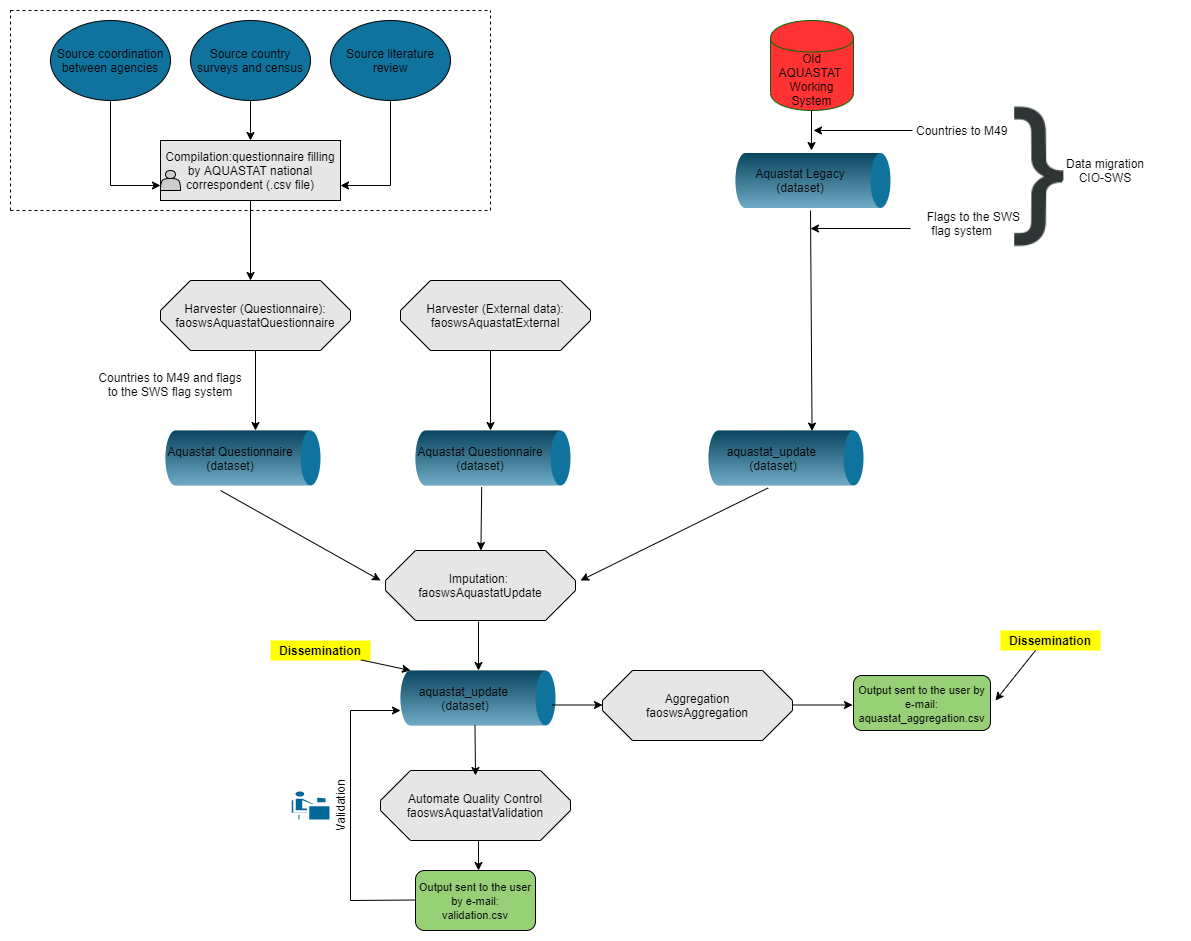

The diagram above was exported from draw.io. Its source (the exported page's mxGraphModel, read from the mxfile embedded in the PNG):
<mxGraphModel dx="2692" dy="580" grid="1" gridSize="10" guides="1" tooltips="1" connect="1" arrows="1" fold="1" page="1" pageScale="1" pageWidth="827" pageHeight="1169" math="0" shadow="0">
  <root>
    <mxCell id="WIyWlLk6GJQsqaUBKTNV-0" />
    <mxCell id="WIyWlLk6GJQsqaUBKTNV-1" parent="WIyWlLk6GJQsqaUBKTNV-0" />
    <mxCell id="P0lB2XLS_iKdpsxcsgE2-39" value="" style="edgeStyle=orthogonalEdgeStyle;rounded=0;orthogonalLoop=1;jettySize=auto;html=1;fontColor=#10739E;entryX=0;entryY=0.75;entryDx=0;entryDy=0;" parent="WIyWlLk6GJQsqaUBKTNV-1" source="P0lB2XLS_iKdpsxcsgE2-0" target="P0lB2XLS_iKdpsxcsgE2-3" edge="1">
      <mxGeometry relative="1" as="geometry">
        <mxPoint x="-1000" y="350" as="targetPoint" />
      </mxGeometry>
    </mxCell>
    <mxCell id="P0lB2XLS_iKdpsxcsgE2-0" value="Source coordination between agencies" style="ellipse;whiteSpace=wrap;html=1;fillColor=#10739E;" parent="WIyWlLk6GJQsqaUBKTNV-1" vertex="1">
      <mxGeometry x="-1060" y="190" width="120" height="80" as="geometry" />
    </mxCell>
    <mxCell id="P0lB2XLS_iKdpsxcsgE2-40" value="" style="edgeStyle=orthogonalEdgeStyle;rounded=0;orthogonalLoop=1;jettySize=auto;html=1;fontColor=#10739E;" parent="WIyWlLk6GJQsqaUBKTNV-1" source="P0lB2XLS_iKdpsxcsgE2-1" target="P0lB2XLS_iKdpsxcsgE2-3" edge="1">
      <mxGeometry relative="1" as="geometry" />
    </mxCell>
    <mxCell id="P0lB2XLS_iKdpsxcsgE2-1" value="Source country surveys and census" style="ellipse;whiteSpace=wrap;html=1;fillColor=#10739E;" parent="WIyWlLk6GJQsqaUBKTNV-1" vertex="1">
      <mxGeometry x="-920" y="190" width="120" height="80" as="geometry" />
    </mxCell>
    <mxCell id="RX_UGLDztHBp0VXHGX8a-1" value="" style="edgeStyle=orthogonalEdgeStyle;rounded=0;orthogonalLoop=1;jettySize=auto;html=1;" edge="1" parent="WIyWlLk6GJQsqaUBKTNV-1" source="P0lB2XLS_iKdpsxcsgE2-3">
      <mxGeometry relative="1" as="geometry">
        <mxPoint x="-860" y="450" as="targetPoint" />
      </mxGeometry>
    </mxCell>
    <mxCell id="P0lB2XLS_iKdpsxcsgE2-3" value="Compilation:questionnaire filling by AQUASTAT national correspondent (.csv file)" style="rounded=0;whiteSpace=wrap;html=1;fillColor=#E6E6E6;" parent="WIyWlLk6GJQsqaUBKTNV-1" vertex="1">
      <mxGeometry x="-950" y="310" width="180" height="60" as="geometry" />
    </mxCell>
    <mxCell id="P0lB2XLS_iKdpsxcsgE2-42" value="" style="edgeStyle=orthogonalEdgeStyle;rounded=0;orthogonalLoop=1;jettySize=auto;html=1;fontColor=#10739E;entryX=1;entryY=0.75;entryDx=0;entryDy=0;" parent="WIyWlLk6GJQsqaUBKTNV-1" source="P0lB2XLS_iKdpsxcsgE2-35" target="P0lB2XLS_iKdpsxcsgE2-3" edge="1">
      <mxGeometry relative="1" as="geometry">
        <mxPoint x="-720" y="350" as="targetPoint" />
      </mxGeometry>
    </mxCell>
    <mxCell id="P0lB2XLS_iKdpsxcsgE2-35" value="Source literature review" style="ellipse;whiteSpace=wrap;html=1;fillColor=#10739E;" parent="WIyWlLk6GJQsqaUBKTNV-1" vertex="1">
      <mxGeometry x="-780" y="190" width="120" height="80" as="geometry" />
    </mxCell>
    <mxCell id="P0lB2XLS_iKdpsxcsgE2-47" value="" style="endArrow=none;dashed=1;html=1;fontColor=#10739E;" parent="WIyWlLk6GJQsqaUBKTNV-1" edge="1">
      <mxGeometry width="50" height="50" relative="1" as="geometry">
        <mxPoint x="-1100" y="380" as="sourcePoint" />
        <mxPoint x="-1100" y="180" as="targetPoint" />
      </mxGeometry>
    </mxCell>
    <mxCell id="P0lB2XLS_iKdpsxcsgE2-48" value="" style="endArrow=none;dashed=1;html=1;fontColor=#10739E;" parent="WIyWlLk6GJQsqaUBKTNV-1" edge="1">
      <mxGeometry width="50" height="50" relative="1" as="geometry">
        <mxPoint x="-620" y="380" as="sourcePoint" />
        <mxPoint x="-620" y="180" as="targetPoint" />
      </mxGeometry>
    </mxCell>
    <mxCell id="P0lB2XLS_iKdpsxcsgE2-49" value="" style="endArrow=none;dashed=1;html=1;fontColor=#10739E;" parent="WIyWlLk6GJQsqaUBKTNV-1" edge="1">
      <mxGeometry width="50" height="50" relative="1" as="geometry">
        <mxPoint x="-1100" y="380" as="sourcePoint" />
        <mxPoint x="-620" y="380" as="targetPoint" />
      </mxGeometry>
    </mxCell>
    <mxCell id="P0lB2XLS_iKdpsxcsgE2-50" value="" style="endArrow=none;dashed=1;html=1;fontColor=#10739E;" parent="WIyWlLk6GJQsqaUBKTNV-1" edge="1">
      <mxGeometry width="50" height="50" relative="1" as="geometry">
        <mxPoint x="-1100" y="180" as="sourcePoint" />
        <mxPoint x="-620" y="180" as="targetPoint" />
      </mxGeometry>
    </mxCell>
    <mxCell id="RX_UGLDztHBp0VXHGX8a-7" value="" style="edgeStyle=orthogonalEdgeStyle;rounded=0;orthogonalLoop=1;jettySize=auto;html=1;" edge="1" parent="WIyWlLk6GJQsqaUBKTNV-1" source="RX_UGLDztHBp0VXHGX8a-4">
      <mxGeometry relative="1" as="geometry">
        <mxPoint x="-855" y="600" as="targetPoint" />
      </mxGeometry>
    </mxCell>
    <mxCell id="RX_UGLDztHBp0VXHGX8a-4" value="&lt;span style=&quot;white-space: normal&quot;&gt;Harvester (Questionnaire): &lt;font style=&quot;font-size: 12px&quot;&gt;faoswsAquastatQuestionnaire&lt;/font&gt;&lt;/span&gt;" style="whiteSpace=wrap;html=1;shape=mxgraph.basic.octagon2;align=center;verticalAlign=middle;dx=15;fillColor=#E6E6E6;" vertex="1" parent="WIyWlLk6GJQsqaUBKTNV-1">
      <mxGeometry x="-950" y="450" width="190" height="70" as="geometry" />
    </mxCell>
    <mxCell id="RX_UGLDztHBp0VXHGX8a-8" value="" style="verticalLabelPosition=bottom;verticalAlign=top;html=1;shape=mxgraph.infographic.cylinder;fillColor=#10739E;strokeColor=none;rotation=90;" vertex="1" parent="WIyWlLk6GJQsqaUBKTNV-1">
      <mxGeometry x="-895" y="550" width="55" height="155" as="geometry" />
    </mxCell>
    <mxCell id="RX_UGLDztHBp0VXHGX8a-9" value="Aquastat Questionnaire&lt;br&gt;(dataset)" style="text;html=1;strokeColor=none;fillColor=none;align=center;verticalAlign=middle;whiteSpace=wrap;rounded=0;" vertex="1" parent="WIyWlLk6GJQsqaUBKTNV-1">
      <mxGeometry x="-960" y="617.5" width="160" height="20" as="geometry" />
    </mxCell>
    <mxCell id="RX_UGLDztHBp0VXHGX8a-12" value="" style="shape=actor;whiteSpace=wrap;html=1;fillColor=#CCCCCC;" vertex="1" parent="WIyWlLk6GJQsqaUBKTNV-1">
      <mxGeometry x="-950" y="340" width="20" height="20" as="geometry" />
    </mxCell>
    <mxCell id="RX_UGLDztHBp0VXHGX8a-17" value="&lt;span style=&quot;white-space: normal&quot;&gt;Harvester (External data): &lt;font style=&quot;font-size: 12px&quot;&gt;faoswsAquastatExternal&lt;/font&gt;&lt;/span&gt;" style="whiteSpace=wrap;html=1;shape=mxgraph.basic.octagon2;align=center;verticalAlign=middle;dx=15;fillColor=#E6E6E6;" vertex="1" parent="WIyWlLk6GJQsqaUBKTNV-1">
      <mxGeometry x="-710" y="450" width="190" height="70" as="geometry" />
    </mxCell>
    <mxCell id="RX_UGLDztHBp0VXHGX8a-20" value="&lt;span style=&quot;white-space: normal&quot;&gt;Old AQUASTAT&amp;nbsp;&lt;/span&gt;&lt;br style=&quot;white-space: normal&quot;&gt;&lt;span style=&quot;white-space: normal&quot;&gt;Working System&lt;/span&gt;" style="shape=cylinder;whiteSpace=wrap;html=1;boundedLbl=1;backgroundOutline=1;fillColor=#FF3333;strokeColor=#006600;" vertex="1" parent="WIyWlLk6GJQsqaUBKTNV-1">
      <mxGeometry x="-340" y="190" width="83" height="90" as="geometry" />
    </mxCell>
    <mxCell id="RX_UGLDztHBp0VXHGX8a-25" value="" style="verticalLabelPosition=bottom;verticalAlign=top;html=1;shape=mxgraph.infographic.cylinder;fillColor=#10739E;strokeColor=none;rotation=90;" vertex="1" parent="WIyWlLk6GJQsqaUBKTNV-1">
      <mxGeometry x="-325" y="272.5" width="55" height="155" as="geometry" />
    </mxCell>
    <mxCell id="RX_UGLDztHBp0VXHGX8a-26" value="Aquastat Legacy&lt;br&gt;(dataset)" style="text;html=1;strokeColor=none;fillColor=none;align=center;verticalAlign=middle;whiteSpace=wrap;rounded=0;" vertex="1" parent="WIyWlLk6GJQsqaUBKTNV-1">
      <mxGeometry x="-390" y="340" width="160" height="20" as="geometry" />
    </mxCell>
    <mxCell id="RX_UGLDztHBp0VXHGX8a-27" value="&amp;nbsp;Countries to M49" style="text;html=1;strokeColor=none;fillColor=none;align=center;verticalAlign=middle;whiteSpace=wrap;rounded=0;" vertex="1" parent="WIyWlLk6GJQsqaUBKTNV-1">
      <mxGeometry x="-225" y="290" width="150" height="20" as="geometry" />
    </mxCell>
    <mxCell id="RX_UGLDztHBp0VXHGX8a-33" value="" style="endArrow=classic;html=1;" edge="1" parent="WIyWlLk6GJQsqaUBKTNV-1">
      <mxGeometry width="50" height="50" relative="1" as="geometry">
        <mxPoint x="-299" y="280" as="sourcePoint" />
        <mxPoint x="-299" y="320" as="targetPoint" />
      </mxGeometry>
    </mxCell>
    <mxCell id="RX_UGLDztHBp0VXHGX8a-41" value="" style="verticalLabelPosition=bottom;verticalAlign=top;html=1;shape=mxgraph.infographic.cylinder;fillColor=#10739E;strokeColor=none;rotation=90;" vertex="1" parent="WIyWlLk6GJQsqaUBKTNV-1">
      <mxGeometry x="-352" y="550" width="55" height="155" as="geometry" />
    </mxCell>
    <mxCell id="RX_UGLDztHBp0VXHGX8a-42" value="aquastat_update &lt;br&gt;(dataset)" style="text;html=1;strokeColor=none;fillColor=none;align=center;verticalAlign=middle;whiteSpace=wrap;rounded=0;" vertex="1" parent="WIyWlLk6GJQsqaUBKTNV-1">
      <mxGeometry x="-417" y="617.5" width="160" height="20" as="geometry" />
    </mxCell>
    <mxCell id="RX_UGLDztHBp0VXHGX8a-45" value="" style="endArrow=classic;html=1;entryX=0.011;entryY=0.332;entryDx=0;entryDy=0;entryPerimeter=0;" edge="1" parent="WIyWlLk6GJQsqaUBKTNV-1" target="RX_UGLDztHBp0VXHGX8a-41">
      <mxGeometry width="50" height="50" relative="1" as="geometry">
        <mxPoint x="-300" y="380" as="sourcePoint" />
        <mxPoint x="-300" y="430" as="targetPoint" />
      </mxGeometry>
    </mxCell>
    <mxCell id="RX_UGLDztHBp0VXHGX8a-46" value="Countries to M49 and flags to the SWS flag system" style="text;html=1;strokeColor=none;fillColor=none;align=center;verticalAlign=middle;whiteSpace=wrap;rounded=0;" vertex="1" parent="WIyWlLk6GJQsqaUBKTNV-1">
      <mxGeometry x="-1015" y="545" width="150" height="17.5" as="geometry" />
    </mxCell>
    <mxCell id="RX_UGLDztHBp0VXHGX8a-47" value="&amp;nbsp; &amp;nbsp; &amp;nbsp; &amp;nbsp; Flags to the SWS&lt;br&gt;&amp;nbsp;flag system" style="text;html=1;strokeColor=none;fillColor=none;align=center;verticalAlign=middle;whiteSpace=wrap;rounded=0;" vertex="1" parent="WIyWlLk6GJQsqaUBKTNV-1">
      <mxGeometry x="-230" y="377.5" width="160" height="30" as="geometry" />
    </mxCell>
    <mxCell id="RX_UGLDztHBp0VXHGX8a-49" value="" style="shape=image;html=1;verticalAlign=top;verticalLabelPosition=bottom;labelBackgroundColor=#ffffff;imageAspect=0;aspect=fixed;image=https://cdn4.iconfinder.com/data/icons/developer-set-3/128/sc2-128.png;strokeColor=#006600;fillColor=#2E5C00;" vertex="1" parent="WIyWlLk6GJQsqaUBKTNV-1">
      <mxGeometry x="-150" y="267.5" width="157.5" height="157.5" as="geometry" />
    </mxCell>
    <mxCell id="RX_UGLDztHBp0VXHGX8a-50" value="Data migration&lt;br&gt;&amp;nbsp;CIO-SWS&amp;nbsp;" style="text;html=1;strokeColor=none;fillColor=none;align=center;verticalAlign=middle;whiteSpace=wrap;rounded=0;" vertex="1" parent="WIyWlLk6GJQsqaUBKTNV-1">
      <mxGeometry x="-80" y="330" width="150" height="20" as="geometry" />
    </mxCell>
    <mxCell id="RX_UGLDztHBp0VXHGX8a-52" value="" style="endArrow=classic;html=1;" edge="1" parent="WIyWlLk6GJQsqaUBKTNV-1">
      <mxGeometry width="50" height="50" relative="1" as="geometry">
        <mxPoint x="-198" y="300" as="sourcePoint" />
        <mxPoint x="-297" y="300" as="targetPoint" />
      </mxGeometry>
    </mxCell>
    <mxCell id="RX_UGLDztHBp0VXHGX8a-54" value="" style="endArrow=classic;html=1;" edge="1" parent="WIyWlLk6GJQsqaUBKTNV-1">
      <mxGeometry width="50" height="50" relative="1" as="geometry">
        <mxPoint x="-200" y="398" as="sourcePoint" />
        <mxPoint x="-300" y="398" as="targetPoint" />
      </mxGeometry>
    </mxCell>
    <mxCell id="RX_UGLDztHBp0VXHGX8a-55" value="" style="verticalLabelPosition=bottom;verticalAlign=top;html=1;shape=mxgraph.infographic.cylinder;fillColor=#10739E;strokeColor=none;rotation=90;" vertex="1" parent="WIyWlLk6GJQsqaUBKTNV-1">
      <mxGeometry x="-645" y="550" width="55" height="155" as="geometry" />
    </mxCell>
    <mxCell id="RX_UGLDztHBp0VXHGX8a-56" value="Aquastat Questionnaire&lt;br&gt;(dataset)" style="text;html=1;strokeColor=none;fillColor=none;align=center;verticalAlign=middle;whiteSpace=wrap;rounded=0;" vertex="1" parent="WIyWlLk6GJQsqaUBKTNV-1">
      <mxGeometry x="-710" y="617.5" width="160" height="20" as="geometry" />
    </mxCell>
    <mxCell id="RX_UGLDztHBp0VXHGX8a-63" value="" style="edgeStyle=orthogonalEdgeStyle;rounded=0;orthogonalLoop=1;jettySize=auto;html=1;" edge="1" parent="WIyWlLk6GJQsqaUBKTNV-1">
      <mxGeometry relative="1" as="geometry">
        <mxPoint x="-620" y="520" as="sourcePoint" />
        <mxPoint x="-620" y="600" as="targetPoint" />
      </mxGeometry>
    </mxCell>
    <mxCell id="RX_UGLDztHBp0VXHGX8a-64" value="Imputation: &lt;br&gt;faoswsAquastatUpdate" style="whiteSpace=wrap;html=1;shape=mxgraph.basic.octagon2;align=center;verticalAlign=middle;dx=15;fillColor=#E6E6E6;" vertex="1" parent="WIyWlLk6GJQsqaUBKTNV-1">
      <mxGeometry x="-725" y="720" width="190" height="70" as="geometry" />
    </mxCell>
    <mxCell id="RX_UGLDztHBp0VXHGX8a-65" value="" style="endArrow=classic;html=1;exitX=1.029;exitY=0.573;exitDx=0;exitDy=0;exitPerimeter=0;" edge="1" parent="WIyWlLk6GJQsqaUBKTNV-1" source="RX_UGLDztHBp0VXHGX8a-55" target="RX_UGLDztHBp0VXHGX8a-64">
      <mxGeometry width="50" height="50" relative="1" as="geometry">
        <mxPoint x="-630" y="700" as="sourcePoint" />
        <mxPoint x="-580" y="650" as="targetPoint" />
      </mxGeometry>
    </mxCell>
    <mxCell id="RX_UGLDztHBp0VXHGX8a-66" value="" style="endArrow=classic;html=1;exitX=1.091;exitY=0.645;exitDx=0;exitDy=0;exitPerimeter=0;" edge="1" parent="WIyWlLk6GJQsqaUBKTNV-1" source="RX_UGLDztHBp0VXHGX8a-8">
      <mxGeometry width="50" height="50" relative="1" as="geometry">
        <mxPoint x="-890" y="690" as="sourcePoint" />
        <mxPoint x="-730" y="750" as="targetPoint" />
      </mxGeometry>
    </mxCell>
    <mxCell id="RX_UGLDztHBp0VXHGX8a-67" value="" style="endArrow=classic;html=1;exitX=1.044;exitY=0.615;exitDx=0;exitDy=0;exitPerimeter=0;" edge="1" parent="WIyWlLk6GJQsqaUBKTNV-1" source="RX_UGLDztHBp0VXHGX8a-41">
      <mxGeometry width="50" height="50" relative="1" as="geometry">
        <mxPoint x="-530" y="750" as="sourcePoint" />
        <mxPoint x="-530" y="750" as="targetPoint" />
      </mxGeometry>
    </mxCell>
    <mxCell id="RX_UGLDztHBp0VXHGX8a-68" value="" style="verticalLabelPosition=bottom;verticalAlign=top;html=1;shape=mxgraph.infographic.cylinder;fillColor=#10739E;strokeColor=none;rotation=90;" vertex="1" parent="WIyWlLk6GJQsqaUBKTNV-1">
      <mxGeometry x="-660" y="790" width="55" height="155" as="geometry" />
    </mxCell>
    <mxCell id="RX_UGLDztHBp0VXHGX8a-69" value="aquastat_update &lt;br&gt;(dataset)" style="text;html=1;strokeColor=none;fillColor=none;align=center;verticalAlign=middle;whiteSpace=wrap;rounded=0;" vertex="1" parent="WIyWlLk6GJQsqaUBKTNV-1">
      <mxGeometry x="-725" y="857.5" width="160" height="20" as="geometry" />
    </mxCell>
    <mxCell id="RX_UGLDztHBp0VXHGX8a-71" value="" style="endArrow=classic;html=1;" edge="1" parent="WIyWlLk6GJQsqaUBKTNV-1">
      <mxGeometry width="50" height="50" relative="1" as="geometry">
        <mxPoint x="-632" y="791" as="sourcePoint" />
        <mxPoint x="-632" y="840" as="targetPoint" />
      </mxGeometry>
    </mxCell>
    <mxCell id="RX_UGLDztHBp0VXHGX8a-72" value="Automate Quality Control&lt;br&gt;faoswsAquastatValidation&lt;span style=&quot;color: rgba(0 , 0 , 0 , 0) ; font-family: monospace ; font-size: 0px ; white-space: nowrap&quot;&gt;%3CmxGraphModel%3E%3Croot%3E%3CmxCell%20id%3D%220%22%2F%3E%3CmxCell%20id%3D%221%22%20parent%3D%220%22%2F%3E%3CmxCell%20id%3D%222%22%20value%3D%22%26lt%3Bb%26gt%3BSend%20e-mail%20to%20the%20user%26lt%3B%2Fb%26gt%3B%22%20style%3D%22text%3Bhtml%3D1%3BstrokeColor%3Dnone%3BfillColor%3Dnone%3Balign%3Dcenter%3BverticalAlign%3Dmiddle%3BwhiteSpace%3Dwrap%3Brounded%3D0%3B%22%20vertex%3D%221%22%20parent%3D%221%22%3E%3CmxGeometry%20x%3D%22620%22%20y%3D%22230%22%20width%3D%2280%22%20height%3D%2220%22%20as%3D%22geometry%22%2F%3E%3C%2FmxCell%3E%3CmxCell%20id%3D%223%22%20value%3D%22%22%20style%3D%22endArrow%3Dclassic%3Bhtml%3D1%3B%22%20edge%3D%221%22%20parent%3D%221%22%3E%3CmxGeometry%20width%3D%2250%22%20height%3D%2250%22%20relative%3D%221%22%20as%3D%22geometry%22%3E%3CmxPoint%20x%3D%22600%22%20y%3D%22259.5%22%20as%3D%22sourcePoint%22%2F%3E%3CmxPoint%20x%3D%22710%22%20y%3D%22259.5%22%20as%3D%22targetPoint%22%2F%3E%3CArray%20as%3D%22points%22%2F%3E%3C%2FmxGeometry%3E%3C%2FmxCell%3E%3CmxCell%20id%3D%224%22%20value%3D%22%26lt%3Bspan%20style%3D%26quot%3Bfont-size%3A%2011px%26quot%3B%26gt%3Bvalidation.csv%26lt%3B%2Fspan%26gt%3B%22%20style%3D%22rounded%3D1%3BwhiteSpace%3Dwrap%3Bhtml%3D1%3BfillColor%3D%2397D077%3B%22%20vertex%3D%221%22%20parent%3D%221%22%3E%3CmxGeometry%20x%3D%22710%22%20y%3D%22230%22%20width%3D%22120%22%20height%3D%2260%22%20as%3D%22geometry%22%2F%3E%3C%2FmxCell%3E%3CmxCell%20id%3D%225%22%20value%3D%22%22%20style%3D%22shape%3Dactor%3BwhiteSpace%3Dwrap%3Bhtml%3D1%3BfillColor%3D%233B556E%3B%22%20vertex%3D%221%22%20parent%3D%221%22%3E%3CmxGeometry%20x%3D%22800%22%20y%3D%22220%22%20width%3D%2220%22%20height%3D%2230%22%20as%3D%22geometry%22%2F%3E%3C%2FmxCell%3E%3C%2Froot%3E%3C%2FmxGraphModel%3E&lt;/span&gt;" style="whiteSpace=wrap;html=1;shape=mxgraph.basic.octagon2;align=center;verticalAlign=middle;dx=15;fillColor=#E6E6E6;" vertex="1" parent="WIyWlLk6GJQsqaUBKTNV-1">
      <mxGeometry x="-730" y="940" width="190" height="70" as="geometry" />
    </mxCell>
    <mxCell id="RX_UGLDztHBp0VXHGX8a-77" value="&lt;span style=&quot;font-size: 11px&quot;&gt;Output sent to the user by e-mail:&lt;br&gt;validation.csv&lt;/span&gt;" style="rounded=1;whiteSpace=wrap;html=1;fillColor=#97D077;" vertex="1" parent="WIyWlLk6GJQsqaUBKTNV-1">
      <mxGeometry x="-695" y="1040" width="120" height="60" as="geometry" />
    </mxCell>
    <mxCell id="RX_UGLDztHBp0VXHGX8a-79" value="" style="endArrow=classic;html=1;" edge="1" parent="WIyWlLk6GJQsqaUBKTNV-1">
      <mxGeometry width="50" height="50" relative="1" as="geometry">
        <mxPoint x="-632" y="1010" as="sourcePoint" />
        <mxPoint x="-632" y="1040" as="targetPoint" />
      </mxGeometry>
    </mxCell>
    <mxCell id="RX_UGLDztHBp0VXHGX8a-90" value="" style="endArrow=none;html=1;" edge="1" parent="WIyWlLk6GJQsqaUBKTNV-1">
      <mxGeometry width="50" height="50" relative="1" as="geometry">
        <mxPoint x="-760" y="1070" as="sourcePoint" />
        <mxPoint x="-695" y="1069.5" as="targetPoint" />
      </mxGeometry>
    </mxCell>
    <mxCell id="RX_UGLDztHBp0VXHGX8a-91" value="" style="endArrow=none;html=1;" edge="1" parent="WIyWlLk6GJQsqaUBKTNV-1">
      <mxGeometry width="50" height="50" relative="1" as="geometry">
        <mxPoint x="-760" y="1070" as="sourcePoint" />
        <mxPoint x="-760" y="880" as="targetPoint" />
      </mxGeometry>
    </mxCell>
    <mxCell id="RX_UGLDztHBp0VXHGX8a-92" value="" style="endArrow=classic;html=1;" edge="1" parent="WIyWlLk6GJQsqaUBKTNV-1">
      <mxGeometry width="50" height="50" relative="1" as="geometry">
        <mxPoint x="-760" y="880" as="sourcePoint" />
        <mxPoint x="-710" y="880" as="targetPoint" />
      </mxGeometry>
    </mxCell>
    <mxCell id="RX_UGLDztHBp0VXHGX8a-93" value="" style="endArrow=classic;html=1;" edge="1" parent="WIyWlLk6GJQsqaUBKTNV-1">
      <mxGeometry width="50" height="50" relative="1" as="geometry">
        <mxPoint x="-635.5" y="895" as="sourcePoint" />
        <mxPoint x="-635" y="945" as="targetPoint" />
      </mxGeometry>
    </mxCell>
    <mxCell id="RX_UGLDztHBp0VXHGX8a-94" value="Validation&lt;br&gt;" style="text;html=1;strokeColor=none;fillColor=none;align=center;verticalAlign=middle;whiteSpace=wrap;rounded=0;rotation=-90;" vertex="1" parent="WIyWlLk6GJQsqaUBKTNV-1">
      <mxGeometry x="-780" y="960" width="20" height="30" as="geometry" />
    </mxCell>
    <mxCell id="RX_UGLDztHBp0VXHGX8a-95" value="" style="shape=mxgraph.cisco.people.androgenous_person;html=1;dashed=0;fillColor=#036897;strokeColor=#ffffff;strokeWidth=2;verticalLabelPosition=bottom;verticalAlign=top" vertex="1" parent="WIyWlLk6GJQsqaUBKTNV-1">
      <mxGeometry x="-820" y="960" width="40" height="30" as="geometry" />
    </mxCell>
    <mxCell id="RX_UGLDztHBp0VXHGX8a-96" value="Aggregation&lt;br&gt;faoswsAggregation" style="whiteSpace=wrap;html=1;shape=mxgraph.basic.octagon2;align=center;verticalAlign=middle;dx=15;fillColor=#E6E6E6;" vertex="1" parent="WIyWlLk6GJQsqaUBKTNV-1">
      <mxGeometry x="-508" y="840" width="190" height="70" as="geometry" />
    </mxCell>
    <mxCell id="RX_UGLDztHBp0VXHGX8a-99" value="" style="endArrow=classic;html=1;" edge="1" parent="WIyWlLk6GJQsqaUBKTNV-1">
      <mxGeometry width="50" height="50" relative="1" as="geometry">
        <mxPoint x="-558" y="874.5" as="sourcePoint" />
        <mxPoint x="-508" y="874.5" as="targetPoint" />
      </mxGeometry>
    </mxCell>
    <mxCell id="RX_UGLDztHBp0VXHGX8a-100" value="&lt;span style=&quot;font-size: 11px&quot;&gt;Output sent to the user by e-mail:&lt;br&gt;aquastat_aggregation.csv&lt;/span&gt;" style="rounded=1;whiteSpace=wrap;html=1;fillColor=#97D077;" vertex="1" parent="WIyWlLk6GJQsqaUBKTNV-1">
      <mxGeometry x="-257" y="845" width="137" height="55" as="geometry" />
    </mxCell>
    <mxCell id="RX_UGLDztHBp0VXHGX8a-101" value="" style="endArrow=classic;html=1;" edge="1" parent="WIyWlLk6GJQsqaUBKTNV-1">
      <mxGeometry width="50" height="50" relative="1" as="geometry">
        <mxPoint x="-318" y="874.5" as="sourcePoint" />
        <mxPoint x="-258" y="874.5" as="targetPoint" />
      </mxGeometry>
    </mxCell>
    <mxCell id="RX_UGLDztHBp0VXHGX8a-108" value="&lt;b&gt;Dissemination&lt;/b&gt;" style="text;html=1;strokeColor=none;fillColor=#FFFF00;align=center;verticalAlign=middle;whiteSpace=wrap;rounded=0;" vertex="1" parent="WIyWlLk6GJQsqaUBKTNV-1">
      <mxGeometry x="-840" y="810" width="100" height="20" as="geometry" />
    </mxCell>
    <mxCell id="RX_UGLDztHBp0VXHGX8a-109" value="&lt;b&gt;Dissemination&lt;/b&gt;" style="text;html=1;strokeColor=none;fillColor=#FFFF00;align=center;verticalAlign=middle;whiteSpace=wrap;rounded=0;" vertex="1" parent="WIyWlLk6GJQsqaUBKTNV-1">
      <mxGeometry x="-110" y="800" width="100" height="20" as="geometry" />
    </mxCell>
    <mxCell id="RX_UGLDztHBp0VXHGX8a-110" value="" style="endArrow=classic;html=1;exitX=0.904;exitY=0.97;exitDx=0;exitDy=0;exitPerimeter=0;entryX=0;entryY=0;entryDx=0;entryDy=145;entryPerimeter=0;" edge="1" parent="WIyWlLk6GJQsqaUBKTNV-1" source="RX_UGLDztHBp0VXHGX8a-108" target="RX_UGLDztHBp0VXHGX8a-68">
      <mxGeometry width="50" height="50" relative="1" as="geometry">
        <mxPoint x="-740" y="837.5" as="sourcePoint" />
        <mxPoint x="-710" y="870" as="targetPoint" />
      </mxGeometry>
    </mxCell>
    <mxCell id="RX_UGLDztHBp0VXHGX8a-111" value="" style="endArrow=classic;html=1;" edge="1" parent="WIyWlLk6GJQsqaUBKTNV-1">
      <mxGeometry width="50" height="50" relative="1" as="geometry">
        <mxPoint x="-75" y="820" as="sourcePoint" />
        <mxPoint x="-115" y="870" as="targetPoint" />
      </mxGeometry>
    </mxCell>
  </root>
</mxGraphModel>